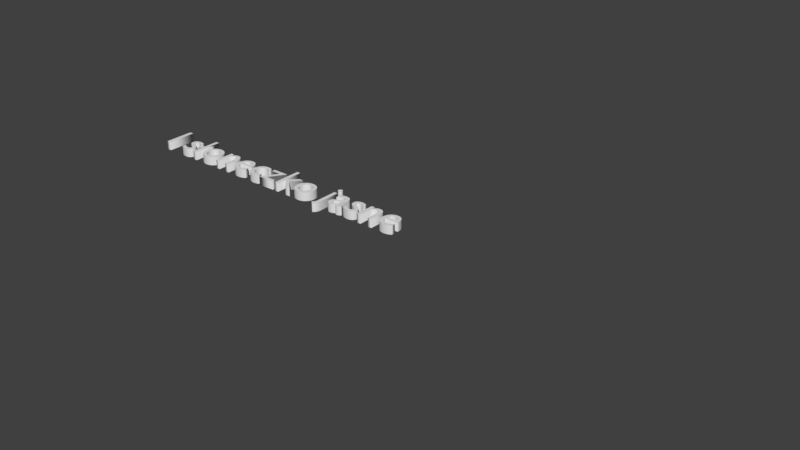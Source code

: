 # Source: Tekst-ISloneczko.blend  (saved by Blender 2.79.0; exported with 4.5.12 LTS)
import bpy
from mathutils import Matrix  # noqa: F401  (used for matrix-valued properties, if any)

bpy.ops.wm.read_factory_settings(use_empty=True)
scene = bpy.context.scene
scene.name = 'Scene'

# ---- collections
col_collection_1 = bpy.data.collections.new('Collection 1'); scene.collection.children.link(col_collection_1)

# ---- world
world_world = bpy.data.worlds.new('World'); scene.world = world_world
world_world.color = (0.05088, 0.05088, 0.05088)
world_world.use_sun_shadow = False
world_world.sun_shadow_jitter_overblur = 0.0
world_world.cycles.sampling_method = 'MANUAL'

# ---- curves / text
txt_text = bpy.data.curves.new('Text', 'FONT')
txt_text.dimensions = '2D'
txt_text.body = 'I słoneczko jasne'
txt_text.use_path_clamp = True
txt_text.bevel_resolution = 0
txt_text.extrude = 0.1

# ---- objects
ob_text = bpy.data.objects.new('Text', txt_text)

# ---- transforms, parenting, visibility, modifiers, constraints
ob_text.location = (0.0, 0.0, 0.0)
ob_text.lineart.crease_threshold = 0.0

# ---- collection membership
col_collection_1.objects.link(ob_text)

# ---- scene / render settings (as saved in the file)
scene.frame_start = 1; scene.frame_end = 250; scene.frame_set(1)
scene.render.engine = 'BLENDER_EEVEE_NEXT'
scene.render.resolution_percentage = 50
scene.render.dither_intensity = 0.0
scene.cycles.use_denoising = False
scene.cycles.samples = 128
scene.cycles.sampling_pattern = 'TABULATED_SOBOL'
scene.cycles.use_adaptive_sampling = False
scene.cycles.use_light_tree = False
scene.cycles.blur_glossy = 0.0
scene.cycles.sample_clamp_indirect = 0.0
scene.view_settings.view_transform = 'Standard'
bpy.context.view_layer.update()

# ---- added for rendering (the .blend has no active camera and no usable light): camera, sun
cam_auto = bpy.data.cameras.new('AutoCamera')
cam_auto.lens = 50.0
cam_auto.sensor_width = 36.0
cam_auto.clip_end = 1000.0
ob_auto_camera = bpy.data.objects.new('AutoCamera', cam_auto)
scene.collection.objects.link(ob_auto_camera)
ob_auto_camera.location = (19.3258, -14.7409, 10.0406)
ob_auto_camera.rotation_euler = (1.09748, -7.21219e-08, 0.694738)
scene.camera = ob_auto_camera
light_auto_sun = bpy.data.lights.new('AutoSun', 'SUN')
light_auto_sun.energy = 3.0
light_auto_sun.angle = 0.0523599
ob_auto_sun = bpy.data.objects.new('AutoSun', light_auto_sun)
scene.collection.objects.link(ob_auto_sun)
ob_auto_sun.rotation_euler = (0.872665, 0.174533, 0.523599)
bpy.context.view_layer.update()
